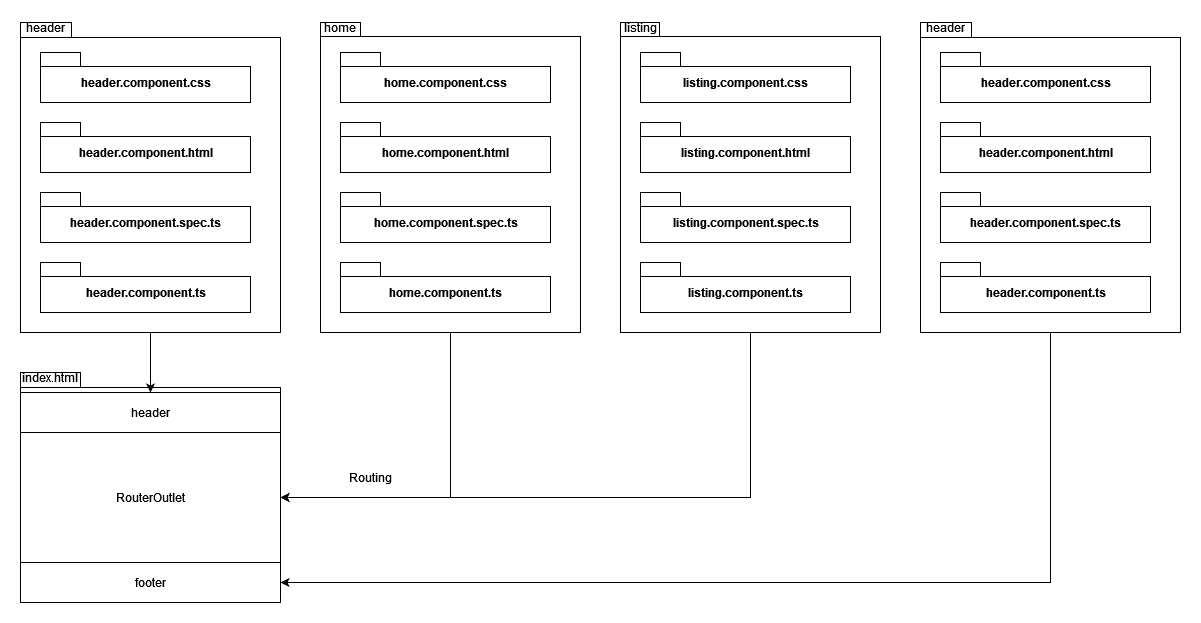

The diagram above was exported from draw.io. Its source (the exported page's mxGraphModel, read from the mxfile embedded in the PNG):
<mxGraphModel dx="2249" dy="716" grid="1" gridSize="10" guides="1" tooltips="1" connect="1" arrows="1" fold="1" page="1" pageScale="1" pageWidth="827" pageHeight="1169" math="0" shadow="0">
  <root>
    <mxCell id="0" />
    <mxCell id="1" parent="0" />
    <mxCell id="LPOgkB80DuJG_O8g7AIo-30" value="" style="shape=folder;fontStyle=1;spacingTop=10;tabWidth=60;tabHeight=15;tabPosition=left;html=1;" vertex="1" parent="1">
      <mxGeometry x="-110" y="440" width="260" height="230" as="geometry" />
    </mxCell>
    <mxCell id="LPOgkB80DuJG_O8g7AIo-36" style="edgeStyle=orthogonalEdgeStyle;rounded=0;orthogonalLoop=1;jettySize=auto;html=1;exitX=0.5;exitY=1;exitDx=0;exitDy=0;exitPerimeter=0;entryX=1;entryY=0.5;entryDx=0;entryDy=0;" edge="1" parent="1" source="LPOgkB80DuJG_O8g7AIo-6" target="LPOgkB80DuJG_O8g7AIo-27">
      <mxGeometry relative="1" as="geometry" />
    </mxCell>
    <mxCell id="LPOgkB80DuJG_O8g7AIo-6" value="" style="shape=folder;fontStyle=1;spacingTop=10;tabWidth=40;tabHeight=14;tabPosition=left;html=1;" vertex="1" parent="1">
      <mxGeometry x="190" y="90" width="260" height="310" as="geometry" />
    </mxCell>
    <mxCell id="LPOgkB80DuJG_O8g7AIo-2" value="home.component.css" style="shape=folder;fontStyle=1;spacingTop=10;tabWidth=40;tabHeight=14;tabPosition=left;html=1;" vertex="1" parent="1">
      <mxGeometry x="210" y="120" width="210" height="50" as="geometry" />
    </mxCell>
    <mxCell id="LPOgkB80DuJG_O8g7AIo-1" value="home.component.html" style="shape=folder;fontStyle=1;spacingTop=10;tabWidth=40;tabHeight=14;tabPosition=left;html=1;" vertex="1" parent="1">
      <mxGeometry x="210" y="190" width="210" height="50" as="geometry" />
    </mxCell>
    <mxCell id="LPOgkB80DuJG_O8g7AIo-3" value="&lt;div&gt;home.component.spec.ts&lt;/div&gt;" style="shape=folder;fontStyle=1;spacingTop=10;tabWidth=40;tabHeight=14;tabPosition=left;html=1;" vertex="1" parent="1">
      <mxGeometry x="210" y="260" width="210" height="50" as="geometry" />
    </mxCell>
    <mxCell id="LPOgkB80DuJG_O8g7AIo-5" value="&lt;div&gt;home.component.ts&lt;/div&gt;" style="shape=folder;fontStyle=1;spacingTop=10;tabWidth=40;tabHeight=14;tabPosition=left;html=1;" vertex="1" parent="1">
      <mxGeometry x="210" y="330" width="210" height="50" as="geometry" />
    </mxCell>
    <mxCell id="LPOgkB80DuJG_O8g7AIo-7" value="home" style="text;html=1;strokeColor=none;fillColor=none;align=center;verticalAlign=middle;whiteSpace=wrap;rounded=0;" vertex="1" parent="1">
      <mxGeometry x="190" y="90" width="40" height="10" as="geometry" />
    </mxCell>
    <mxCell id="LPOgkB80DuJG_O8g7AIo-37" style="edgeStyle=orthogonalEdgeStyle;rounded=0;orthogonalLoop=1;jettySize=auto;html=1;exitX=0.5;exitY=1;exitDx=0;exitDy=0;exitPerimeter=0;entryX=1;entryY=0.5;entryDx=0;entryDy=0;" edge="1" parent="1" source="LPOgkB80DuJG_O8g7AIo-8" target="LPOgkB80DuJG_O8g7AIo-27">
      <mxGeometry relative="1" as="geometry" />
    </mxCell>
    <mxCell id="LPOgkB80DuJG_O8g7AIo-8" value="" style="shape=folder;fontStyle=1;spacingTop=10;tabWidth=39;tabHeight=14;tabPosition=left;html=1;" vertex="1" parent="1">
      <mxGeometry x="490" y="90" width="260" height="310" as="geometry" />
    </mxCell>
    <mxCell id="LPOgkB80DuJG_O8g7AIo-9" value="listing.component.css" style="shape=folder;fontStyle=1;spacingTop=10;tabWidth=40;tabHeight=14;tabPosition=left;html=1;" vertex="1" parent="1">
      <mxGeometry x="510" y="120" width="210" height="50" as="geometry" />
    </mxCell>
    <mxCell id="LPOgkB80DuJG_O8g7AIo-10" value="listing.component.html" style="shape=folder;fontStyle=1;spacingTop=10;tabWidth=40;tabHeight=14;tabPosition=left;html=1;" vertex="1" parent="1">
      <mxGeometry x="510" y="190" width="210" height="50" as="geometry" />
    </mxCell>
    <mxCell id="LPOgkB80DuJG_O8g7AIo-11" value="&lt;div&gt;listing.component.spec.ts&lt;/div&gt;" style="shape=folder;fontStyle=1;spacingTop=10;tabWidth=40;tabHeight=14;tabPosition=left;html=1;" vertex="1" parent="1">
      <mxGeometry x="510" y="260" width="210" height="50" as="geometry" />
    </mxCell>
    <mxCell id="LPOgkB80DuJG_O8g7AIo-12" value="&lt;div&gt;listing.component.ts&lt;/div&gt;" style="shape=folder;fontStyle=1;spacingTop=10;tabWidth=40;tabHeight=14;tabPosition=left;html=1;" vertex="1" parent="1">
      <mxGeometry x="510" y="330" width="210" height="50" as="geometry" />
    </mxCell>
    <mxCell id="LPOgkB80DuJG_O8g7AIo-13" value="listing" style="text;html=1;strokeColor=none;fillColor=none;align=center;verticalAlign=middle;whiteSpace=wrap;rounded=0;" vertex="1" parent="1">
      <mxGeometry x="490" y="90" width="40" height="10" as="geometry" />
    </mxCell>
    <mxCell id="LPOgkB80DuJG_O8g7AIo-35" style="edgeStyle=orthogonalEdgeStyle;rounded=0;orthogonalLoop=1;jettySize=auto;html=1;exitX=0.5;exitY=1;exitDx=0;exitDy=0;exitPerimeter=0;entryX=1;entryY=0.5;entryDx=0;entryDy=0;" edge="1" parent="1" source="LPOgkB80DuJG_O8g7AIo-14" target="LPOgkB80DuJG_O8g7AIo-29">
      <mxGeometry relative="1" as="geometry" />
    </mxCell>
    <mxCell id="LPOgkB80DuJG_O8g7AIo-14" value="" style="shape=folder;fontStyle=1;spacingTop=10;tabWidth=51;tabHeight=15;tabPosition=left;html=1;" vertex="1" parent="1">
      <mxGeometry x="790" y="90" width="260" height="310" as="geometry" />
    </mxCell>
    <mxCell id="LPOgkB80DuJG_O8g7AIo-15" value="header.component.css" style="shape=folder;fontStyle=1;spacingTop=10;tabWidth=40;tabHeight=14;tabPosition=left;html=1;" vertex="1" parent="1">
      <mxGeometry x="810" y="120" width="210" height="50" as="geometry" />
    </mxCell>
    <mxCell id="LPOgkB80DuJG_O8g7AIo-16" value="header.component.html" style="shape=folder;fontStyle=1;spacingTop=10;tabWidth=40;tabHeight=14;tabPosition=left;html=1;" vertex="1" parent="1">
      <mxGeometry x="810" y="190" width="210" height="50" as="geometry" />
    </mxCell>
    <mxCell id="LPOgkB80DuJG_O8g7AIo-17" value="&lt;div&gt;header.component.spec.ts&lt;/div&gt;" style="shape=folder;fontStyle=1;spacingTop=10;tabWidth=40;tabHeight=14;tabPosition=left;html=1;" vertex="1" parent="1">
      <mxGeometry x="810" y="260" width="210" height="50" as="geometry" />
    </mxCell>
    <mxCell id="LPOgkB80DuJG_O8g7AIo-18" value="&lt;div&gt;header.component.ts&lt;/div&gt;" style="shape=folder;fontStyle=1;spacingTop=10;tabWidth=40;tabHeight=14;tabPosition=left;html=1;" vertex="1" parent="1">
      <mxGeometry x="810" y="330" width="210" height="50" as="geometry" />
    </mxCell>
    <mxCell id="LPOgkB80DuJG_O8g7AIo-19" value="header" style="text;html=1;strokeColor=none;fillColor=none;align=center;verticalAlign=middle;whiteSpace=wrap;rounded=0;" vertex="1" parent="1">
      <mxGeometry x="790" y="90" width="50" height="10" as="geometry" />
    </mxCell>
    <mxCell id="LPOgkB80DuJG_O8g7AIo-34" style="edgeStyle=orthogonalEdgeStyle;rounded=0;orthogonalLoop=1;jettySize=auto;html=1;exitX=0.5;exitY=1;exitDx=0;exitDy=0;exitPerimeter=0;" edge="1" parent="1" source="LPOgkB80DuJG_O8g7AIo-20" target="LPOgkB80DuJG_O8g7AIo-26">
      <mxGeometry relative="1" as="geometry" />
    </mxCell>
    <mxCell id="LPOgkB80DuJG_O8g7AIo-20" value="" style="shape=folder;fontStyle=1;spacingTop=10;tabWidth=51;tabHeight=15;tabPosition=left;html=1;" vertex="1" parent="1">
      <mxGeometry x="-110" y="90" width="260" height="310" as="geometry" />
    </mxCell>
    <mxCell id="LPOgkB80DuJG_O8g7AIo-21" value="header.component.css" style="shape=folder;fontStyle=1;spacingTop=10;tabWidth=40;tabHeight=14;tabPosition=left;html=1;" vertex="1" parent="1">
      <mxGeometry x="-90" y="120" width="210" height="50" as="geometry" />
    </mxCell>
    <mxCell id="LPOgkB80DuJG_O8g7AIo-22" value="header.component.html" style="shape=folder;fontStyle=1;spacingTop=10;tabWidth=40;tabHeight=14;tabPosition=left;html=1;" vertex="1" parent="1">
      <mxGeometry x="-90" y="190" width="210" height="50" as="geometry" />
    </mxCell>
    <mxCell id="LPOgkB80DuJG_O8g7AIo-23" value="&lt;div&gt;header.component.spec.ts&lt;/div&gt;" style="shape=folder;fontStyle=1;spacingTop=10;tabWidth=40;tabHeight=14;tabPosition=left;html=1;" vertex="1" parent="1">
      <mxGeometry x="-90" y="260" width="210" height="50" as="geometry" />
    </mxCell>
    <mxCell id="LPOgkB80DuJG_O8g7AIo-24" value="&lt;div&gt;header.component.ts&lt;/div&gt;" style="shape=folder;fontStyle=1;spacingTop=10;tabWidth=40;tabHeight=14;tabPosition=left;html=1;" vertex="1" parent="1">
      <mxGeometry x="-90" y="330" width="210" height="50" as="geometry" />
    </mxCell>
    <mxCell id="LPOgkB80DuJG_O8g7AIo-25" value="header" style="text;html=1;strokeColor=none;fillColor=none;align=center;verticalAlign=middle;whiteSpace=wrap;rounded=0;" vertex="1" parent="1">
      <mxGeometry x="-110" y="90" width="50" height="10" as="geometry" />
    </mxCell>
    <mxCell id="LPOgkB80DuJG_O8g7AIo-26" value="header" style="rounded=0;whiteSpace=wrap;html=1;" vertex="1" parent="1">
      <mxGeometry x="-110" y="460" width="260" height="40" as="geometry" />
    </mxCell>
    <mxCell id="LPOgkB80DuJG_O8g7AIo-27" value="&lt;div&gt;RouterOutlet&lt;/div&gt;" style="rounded=0;whiteSpace=wrap;html=1;" vertex="1" parent="1">
      <mxGeometry x="-110" y="500" width="260" height="130" as="geometry" />
    </mxCell>
    <mxCell id="LPOgkB80DuJG_O8g7AIo-29" value="footer" style="rounded=0;whiteSpace=wrap;html=1;" vertex="1" parent="1">
      <mxGeometry x="-110" y="630" width="260" height="40" as="geometry" />
    </mxCell>
    <mxCell id="LPOgkB80DuJG_O8g7AIo-33" value="index.html" style="text;html=1;strokeColor=none;fillColor=none;align=center;verticalAlign=middle;whiteSpace=wrap;rounded=0;" vertex="1" parent="1">
      <mxGeometry x="-110" y="440" width="60" height="10" as="geometry" />
    </mxCell>
    <mxCell id="LPOgkB80DuJG_O8g7AIo-38" value="Routing" style="text;html=1;strokeColor=none;fillColor=none;align=center;verticalAlign=middle;whiteSpace=wrap;rounded=0;" vertex="1" parent="1">
      <mxGeometry x="210" y="530" width="60" height="30" as="geometry" />
    </mxCell>
  </root>
</mxGraphModel>